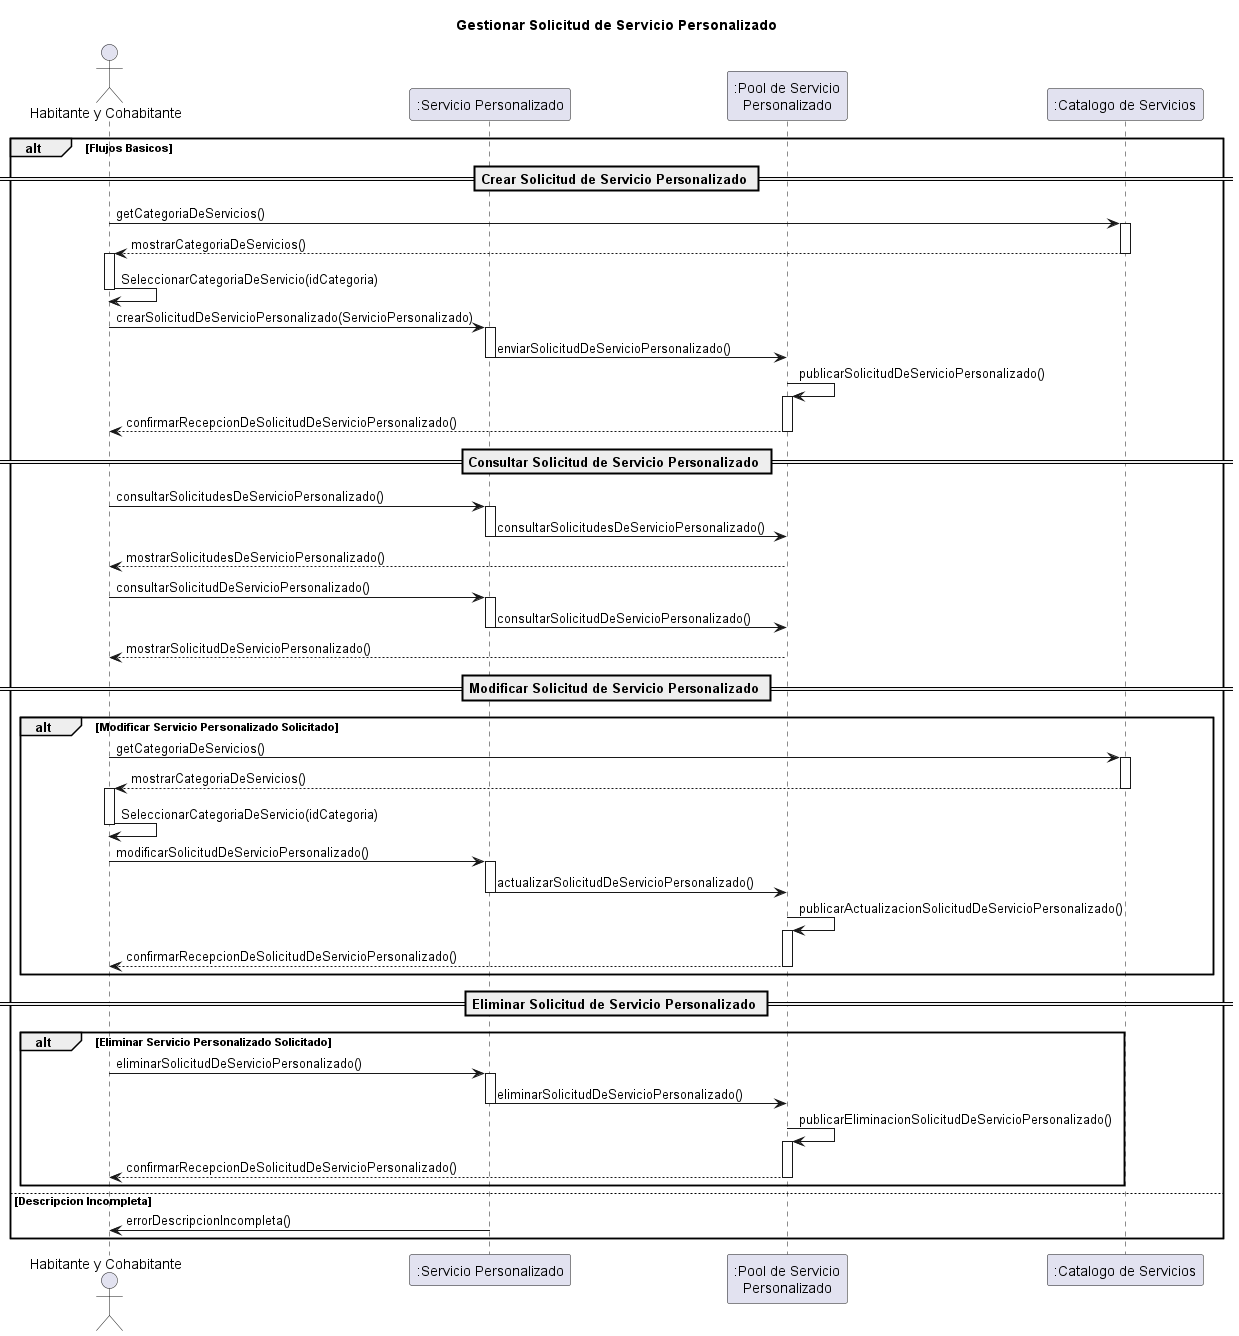

The diagram above was rendered by PlantUML. Its source (embedded in the PNG):
@startuml

title Gestionar Solicitud de Servicio Personalizado

actor "Habitante y Cohabitante" as Habitante

participant ":Servicio Personalizado" as Servicio
participant ":Pool de Servicio\nPersonalizado" as Pool
participant ":Catalogo de Servicios" as Catalogo

alt Flujos Basicos
' CREAR
    == Crear Solicitud de Servicio Personalizado ==
    Habitante -> Catalogo : getCategoriaDeServicios()
    activate Catalogo
    Catalogo --> Habitante : mostrarCategoriaDeServicios()
    deactivate Catalogo
    activate Habitante
    Habitante -> Habitante : SeleccionarCategoriaDeServicio(idCategoria)
    deactivate Habitante
    Habitante -> Servicio : crearSolicitudDeServicioPersonalizado(ServicioPersonalizado)
    activate Servicio
    Servicio -> Pool : enviarSolicitudDeServicioPersonalizado()
    deactivate Servicio
    Pool -> Pool : publicarSolicitudDeServicioPersonalizado()
    activate Pool
    Pool --> Habitante : confirmarRecepcionDeSolicitudDeServicioPersonalizado()
    deactivate Pool

    ' QUERY
    == Consultar Solicitud de Servicio Personalizado ==
    Habitante -> Servicio : consultarSolicitudesDeServicioPersonalizado()
    activate Servicio
    Servicio -> Pool : consultarSolicitudesDeServicioPersonalizado()
    deactivate Servicio
    Pool --> Habitante : mostrarSolicitudesDeServicioPersonalizado()
    deactivate Pool

    Habitante -> Servicio : consultarSolicitudDeServicioPersonalizado()
    activate Servicio
    Servicio -> Pool : consultarSolicitudDeServicioPersonalizado()
    deactivate Servicio
    Pool --> Habitante : mostrarSolicitudDeServicioPersonalizado()
    deactivate Pool



    ' CAMINOS ALTERNATIVO
    == Modificar Solicitud de Servicio Personalizado ==
    alt Modificar Servicio Personalizado Solicitado
        Habitante -> Catalogo : getCategoriaDeServicios()
        activate Catalogo
        Catalogo --> Habitante : mostrarCategoriaDeServicios()
        deactivate Catalogo
        activate Habitante
        Habitante -> Habitante : SeleccionarCategoriaDeServicio(idCategoria)
        deactivate Habitante
        Habitante -> Servicio : modificarSolicitudDeServicioPersonalizado()
        activate Servicio
        Servicio -> Pool : actualizarSolicitudDeServicioPersonalizado()
        deactivate Servicio
        Pool -> Pool : publicarActualizacionSolicitudDeServicioPersonalizado()
        activate Pool
        Pool --> Habitante : confirmarRecepcionDeSolicitudDeServicioPersonalizado()
        deactivate Pool
    end

    == Eliminar Solicitud de Servicio Personalizado ==
    alt Eliminar Servicio Personalizado Solicitado
        Habitante -> Servicio : eliminarSolicitudDeServicioPersonalizado()
        activate Servicio
        Servicio -> Pool : eliminarSolicitudDeServicioPersonalizado()
        deactivate Servicio
        Pool -> Pool : publicarEliminacionSolicitudDeServicioPersonalizado()
        activate Pool
        Pool --> Habitante : confirmarRecepcionDeSolicitudDeServicioPersonalizado()
        deactivate Pool
    end
else Descripcion Incompleta
    Servicio -> Habitante : errorDescripcionIncompleta()
end


@enduml